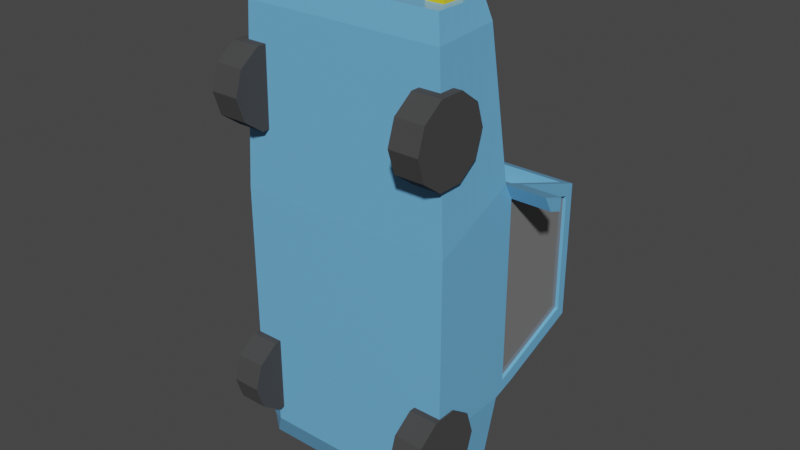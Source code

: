 # Source: car.blend  (saved by Blender 2.82.7; exported with 4.5.12 LTS)
import bpy
from mathutils import Matrix  # noqa: F401  (used for matrix-valued properties, if any)

bpy.ops.wm.read_factory_settings(use_empty=True)
scene = bpy.context.scene
scene.name = 'Scene'

# ---- collections
col_collection = bpy.data.collections.new('Collection'); scene.collection.children.link(col_collection)

# ---- materials (node trees are filled in below, after node groups)
mat_yellow = bpy.data.materials.new('yellow')
mat_yellow.use_transparent_shadow = False
mat_blue = bpy.data.materials.new('blue')
mat_blue.use_transparent_shadow = False
mat_red = bpy.data.materials.new('red')
mat_red.use_transparent_shadow = False
mat_gray = bpy.data.materials.new('gray')
mat_gray.use_transparent_shadow = False
mat_black = bpy.data.materials.new('Black')
mat_black.use_transparent_shadow = False

# ---- material node trees
mat_yellow.use_nodes = True; mat_yellow.node_tree.nodes.clear()
_N = mat_yellow.node_tree.nodes; _L = mat_yellow.node_tree.links
n0 = _N.new('ShaderNodeOutputMaterial'); n0.name = 'Material Output'; n0.location = (300, 300)
n1 = _N.new('ShaderNodeBsdfPrincipled'); n1.name = 'Principled BSDF'; n1.location = (10, 300)
n1.distribution = 'GGX'
n1.subsurface_method = 'BURLEY'
n1.inputs[0].default_value = (0.8, 0.6205, 0.0, 1.0)
n1.inputs[2].default_value = 0.0
n1.inputs[3].default_value = 1.45
n1.inputs[27].default_value = (0.0, 0.0, 0.0, 1.0)
n1.inputs[28].default_value = 1.0
_L.new(n1.outputs[0], n0.inputs[0])
n0.is_active_output = True
mat_blue.use_nodes = True; mat_blue.node_tree.nodes.clear()
_N = mat_blue.node_tree.nodes; _L = mat_blue.node_tree.links
n0 = _N.new('ShaderNodeOutputMaterial'); n0.name = 'Material Output'; n0.location = (300, 300)
n1 = _N.new('ShaderNodeBsdfPrincipled'); n1.name = 'Principled BSDF'; n1.location = (10, 300)
n1.distribution = 'GGX'
n1.subsurface_method = 'BURLEY'
n1.inputs[0].default_value = (0.156, 0.4632, 0.8, 1.0)
n1.inputs[2].default_value = 0.2583
n1.inputs[3].default_value = 1.45
n1.inputs[27].default_value = (0.0, 0.0, 0.0, 1.0)
n1.inputs[28].default_value = 1.0
_L.new(n1.outputs[0], n0.inputs[0])
n0.is_active_output = True
mat_red.use_nodes = True; mat_red.node_tree.nodes.clear()
_N = mat_red.node_tree.nodes; _L = mat_red.node_tree.links
n0 = _N.new('ShaderNodeOutputMaterial'); n0.name = 'Material Output'; n0.location = (300, 300)
n1 = _N.new('ShaderNodeBsdfPrincipled'); n1.name = 'Principled BSDF'; n1.location = (10, 300)
n1.distribution = 'GGX'
n1.subsurface_method = 'BURLEY'
n1.inputs[0].default_value = (0.8, 0.01253, 0.06737, 1.0)
n1.inputs[3].default_value = 1.45
n1.inputs[27].default_value = (0.0, 0.0, 0.0, 1.0)
n1.inputs[28].default_value = 1.0
_L.new(n1.outputs[0], n0.inputs[0])
n0.is_active_output = True
mat_gray.use_nodes = True; mat_gray.node_tree.nodes.clear()
_N = mat_gray.node_tree.nodes; _L = mat_gray.node_tree.links
n0 = _N.new('ShaderNodeOutputMaterial'); n0.name = 'Material Output'; n0.location = (300, 300)
n1 = _N.new('ShaderNodeBsdfPrincipled'); n1.name = 'Principled BSDF'; n1.location = (10, 300)
n1.distribution = 'GGX'
n1.subsurface_method = 'BURLEY'
n1.inputs[0].default_value = (0.1971, 0.1971, 0.1971, 1.0)
n1.inputs[2].default_value = 0.0
n1.inputs[3].default_value = 1.45
n1.inputs[27].default_value = (0.0, 0.0, 0.0, 1.0)
n1.inputs[28].default_value = 1.0
_L.new(n1.outputs[0], n0.inputs[0])
n0.is_active_output = True
mat_black.use_nodes = True; mat_black.node_tree.nodes.clear()
_N = mat_black.node_tree.nodes; _L = mat_black.node_tree.links
n0 = _N.new('ShaderNodeOutputMaterial'); n0.name = 'Material Output'; n0.location = (300, 300)
n1 = _N.new('ShaderNodeBsdfPrincipled'); n1.name = 'Principled BSDF'; n1.location = (10, 300)
n1.distribution = 'GGX'
n1.subsurface_method = 'BURLEY'
n1.inputs[0].default_value = (0.05222, 0.05222, 0.05222, 1.0)
n1.inputs[2].default_value = 1.0
n1.inputs[3].default_value = 1.45
n1.inputs[27].default_value = (0.0, 0.0, 0.0, 1.0)
n1.inputs[28].default_value = 1.0
_L.new(n1.outputs[0], n0.inputs[0])
n0.is_active_output = True

# ---- world
world_world = bpy.data.worlds.new('World'); scene.world = world_world
world_world.use_nodes = True; world_world.node_tree.nodes.clear()
_N = world_world.node_tree.nodes; _L = world_world.node_tree.links
n0 = _N.new('ShaderNodeOutputWorld'); n0.name = 'World Output'; n0.location = (300, 300)
n1 = _N.new('ShaderNodeBackground'); n1.name = 'Background'; n1.location = (10, 300)
n1.inputs[0].default_value = (0.05088, 0.05088, 0.05088, 1.0)
_L.new(n1.outputs[0], n0.inputs[0])
n0.is_active_output = True
world_world.color = (0.05088, 0.05088, 0.05088)
world_world.use_sun_shadow = False
world_world.sun_shadow_jitter_overblur = 0.0

# ---- meshes
me_cube_002 = bpy.data.meshes.new('Cube.002')
me_cube_002.from_pydata([(1.005, 0.4527, -2.152), (1.005, 1.03, -2.152), (0.9331, 0.4161, 2.444), (0.9331, 0.9557, 2.444), (1.064, 0.3434, 0.5152), (1.064, 0.3434, -1.194), (1.064, 1.251, -1.067), (1.02, 1.293, 0.8308), (1.064, 2.119, -0.7285), (1.02, 2.077, 0.5603), (1.064, 1.251, 0.7201), (1.064, 2.119, 0.4206), (1.02, 1.266, 0.6843), (1.02, 2.05, 0.4138), (1.025, 1.277, -1.183), (1.064, 1.162, 0.8759), (1.025, 2.093, -0.8649), (1.064, 2.207, 0.5152), (1.032, 1.251, -1.067), (1.032, 1.251, 0.7201), (1.032, 2.119, -0.7285), (1.032, 2.119, 0.4206), (1.064, 2.207, -0.8202), (1.064, 1.162, -1.21), (1.025, 2.067, -0.74), (1.025, 1.251, -1.058), (1.064, 1.399, 0.7942), (1.064, 1.399, -1.135), (1.02, 1.471, 0.7695), (1.02, 1.444, 0.623), (1.064, 1.396, 0.67), (1.064, 1.448, -0.9903), (1.032, 1.448, 0.6522), (1.032, 1.448, -0.9903), (1.025, 1.462, -1.111), (1.025, 1.436, -0.986), (1.442, 1.251, 0.7201), (1.442, 1.162, 0.8759), (1.442, 1.399, 0.7942), (1.442, 1.396, 0.67), (1.005, 0.8474, -2.152), (1.005, 0.6357, -2.152), (0.9331, 0.7867, 2.444), (0.9331, 0.585, 2.444), (1.064, 0.8743, -1.21), (1.064, 0.6088, -1.21), (1.064, 0.8743, 0.7557), (1.064, 0.6088, 0.6354), (0.5805, 1.03, -2.152), (0.5503, 0.4161, 2.444), (0.5805, 0.4527, -2.152), (0.5503, 0.9557, 2.444), (0.5319, 1.162, 0.8759), (0.5319, 1.162, -1.228), (0.5319, 0.3434, -1.194), (0.5319, 0.3434, 0.5152), (0.5319, 2.207, 0.5152), (0.5319, 2.207, -0.8202), (0.5102, 1.293, 0.8308), (0.5102, 2.077, 0.5603), (0.5102, 1.266, 0.6843), (0.5102, 2.05, 0.4138), (0.5127, 1.277, -1.183), (0.5127, 2.093, -0.8649), (0.5127, 1.251, -1.058), (0.5127, 2.067, -0.74), (0.5127, 1.436, -0.986), (0.5102, 1.444, 0.623), (0.5319, 0.5717, 2.444), (0.5319, 0.8, 2.444), (0.5805, 0.6357, -2.152), (0.5805, 0.8474, -2.152), (0.5319, 0.5717, 2.6), (0.5319, 0.8, 2.6), (1.005, 0.4239, -1.933), (1.005, 1.059, -1.937), (1.005, 0.6357, -1.937), (1.005, 0.8474, -1.937), (0.5319, 0.3434, -1.881), (0.5319, 1.14, -1.891), (1.081, 0.8474, -2.229), (1.081, 0.6357, -2.229), (0.6571, 0.6357, -2.229), (0.6571, 0.8474, -2.229), (1.081, 0.6357, -2.013), (1.081, 0.8474, -2.013), (0.7011, 1.03, -2.152), (0.6839, 0.4161, 2.444), (0.6585, 1.436, -0.986), (0.7011, 0.6357, -2.152), (0.7011, 0.8474, -2.152), (0.7011, 0.4527, -2.152), (0.6839, 0.9557, 2.444), (0.6831, 1.162, 0.8759), (0.6831, 1.162, -1.223), (0.6831, 0.3434, -1.194), (0.6831, 0.3434, 0.5152), (0.6831, 2.207, 0.5152), (0.6831, 2.207, -0.8202), (0.6553, 1.293, 0.8308), (0.6553, 2.077, 0.5603), (0.6553, 1.266, 0.6843), (0.6553, 2.05, 0.4138), (0.6585, 1.277, -1.183), (0.6585, 2.093, -0.8649), (0.6585, 1.251, -1.058), (0.6585, 2.067, -0.74), (0.6553, 1.444, 0.623), (0.6831, 0.5717, 2.444), (0.6831, 0.8, 2.444), (0.6831, 1.14, -1.889), (0.6831, 0.3434, -1.881), (0.7778, 0.6357, -2.229), (0.7778, 0.8474, -2.229), (0.8403, 1.03, -2.152), (0.8381, 0.4161, 2.444), (0.8267, 1.436, -0.986), (0.8403, 0.6357, -2.152), (0.8403, 0.8474, -2.152), (0.917, 0.6357, -2.229), (0.917, 0.8474, -2.229), (0.8403, 0.4527, -2.152), (0.8381, 0.9557, 2.444), (0.8576, 1.162, 0.8759), (0.8576, 1.162, -1.217), (0.8576, 0.3434, -1.194), (0.8576, 0.3434, 0.5152), (0.8576, 2.207, 0.5152), (0.8576, 2.207, -0.8202), (0.8227, 1.293, 0.8308), (0.8227, 2.077, 0.5603), (0.8227, 1.266, 0.6843), (0.8227, 2.05, 0.4138), (0.8267, 1.277, -1.183), (0.8267, 2.093, -0.8649), (0.8267, 1.251, -1.058), (0.8267, 2.067, -0.74), (0.8227, 1.444, 0.623), (0.8576, 0.5717, 2.444), (0.8576, 0.8, 2.444), (0.8576, 1.14, -1.888), (0.8576, 0.3434, -1.881), (0.8576, 0.5717, 2.563), (0.6831, 0.5717, 2.563), (0.8576, 0.8, 2.563), (0.6831, 0.8, 2.563), (0.9331, 0.6859, 2.444), (1.064, 0.7416, -1.21), (1.064, 0.7416, 0.6955), (0.5805, 0.7416, -2.152), (0.5319, 0.6859, 2.444), (0.5319, 0.6859, 2.6), (1.005, 0.7416, -1.937), (1.081, 0.7416, -2.229), (0.6571, 0.7416, -2.229), (1.081, 0.7416, -2.013), (0.7778, 0.7416, -2.229), (0.6831, 0.6859, 2.444), (0.8576, 0.6859, 2.444), (0.917, 0.7416, -2.229), (0.6831, 0.6859, 2.563), (0.8576, 0.6859, 2.563), (0.9776, 1.01, 2.246), (0.9776, 0.3758, 2.201), (0.9776, 0.5764, 2.216), (0.9776, 0.8094, 2.231), (0.5319, 0.3758, 2.201), (0.5319, 1.01, 2.246), (0.6831, 1.01, 2.246), (0.6831, 0.3758, 2.201), (0.8576, 0.3758, 2.201), (0.8576, 1.01, 2.246), (0.9776, 0.6929, 2.224), (1.021, 0.3596, 1.358), (0.5319, 0.3596, 1.358), (0.6831, 0.3596, 1.358), (0.8576, 0.3596, 1.358), (1.021, 1.087, 1.561), (1.021, 0.5926, 1.426), (1.021, 0.8418, 1.493), (0.5319, 1.183, 1.561), (0.6831, 1.163, 1.561), (0.8576, 1.115, 1.561), (1.021, 0.7172, 1.46), (-1.005, 0.4527, -2.152), (-1.005, 1.03, -2.152), (-0.9331, 0.4161, 2.444), (-0.9331, 0.9557, 2.444), (-1.064, 0.3434, 0.5152), (-1.064, 0.3434, -1.194), (-1.064, 1.251, -1.067), (-1.02, 1.293, 0.8308), (-1.064, 2.119, -0.7285), (-1.02, 2.077, 0.5603), (-1.064, 1.251, 0.7201), (-1.064, 2.119, 0.4206), (-1.02, 1.266, 0.6843), (-1.02, 2.05, 0.4138), (1.129e-06, 0.4527, -2.152), (1.347e-06, 1.03, -2.152), (-9.307e-07, 0.4161, 2.444), (-7.27e-07, 0.9557, 2.444), (4.9e-08, 1.162, 0.8759), (1.009e-06, 1.277, -1.183), (6.609e-07, 0.3434, -1.194), (-9.967e-08, 0.3434, 0.5152), (6.04e-07, 2.207, 0.5152), (1.175e-06, 2.093, -0.8649), (1.184e-07, 1.293, 0.8308), (5.346e-07, 2.077, 0.5603), (1.734e-07, 1.266, 0.6843), (5.896e-07, 2.05, 0.4138), (-1.025, 1.277, -1.183), (-1.064, 1.162, 0.8759), (-1.025, 2.093, -0.8649), (-1.064, 2.207, 0.5152), (-1.032, 1.251, -1.067), (-1.032, 1.251, 0.7201), (-1.032, 2.119, -0.7285), (-1.032, 2.119, 0.4206), (-1.064, 2.207, -0.8202), (-1.064, 1.162, -1.21), (9.853e-07, 1.162, -1.228), (1.198e-06, 2.207, -0.8202), (9.432e-07, 1.251, -1.058), (1.109e-06, 2.067, -0.74), (-1.025, 2.067, -0.74), (-1.025, 1.251, -1.058), (-1.064, 1.399, 0.7942), (-1.064, 1.399, -1.135), (-1.02, 1.471, 0.7695), (-1.02, 1.444, 0.623), (2.677e-07, 1.444, 0.623), (-1.064, 1.396, 0.67), (-1.064, 1.448, -0.9903), (-1.032, 1.448, 0.6522), (-1.032, 1.448, -0.9903), (-1.025, 1.462, -1.111), (9.809e-07, 1.436, -0.986), (-1.025, 1.436, -0.986), (-1.442, 1.251, 0.7201), (-1.442, 1.162, 0.8759), (-1.442, 1.399, 0.7942), (-1.442, 1.396, 0.67), (-1.005, 0.8474, -2.152), (-1.005, 0.6357, -2.152), (-0.9331, 0.7867, 2.444), (-0.9331, 0.585, 2.444), (-1.064, 0.8743, -1.21), (-1.064, 0.6088, -1.21), (-1.064, 0.8743, 0.7557), (-1.064, 0.6088, 0.6354), (-7.858e-07, 0.8, 2.444), (-8.72e-07, 0.5717, 2.444), (1.278e-06, 0.8474, -2.152), (1.198e-06, 0.6357, -2.152), (-0.5805, 1.03, -2.152), (-0.5503, 0.4161, 2.444), (-0.5805, 0.4527, -2.152), (-0.5503, 0.9557, 2.444), (-0.5319, 1.162, 0.8759), (-0.5319, 1.162, -1.228), (-0.5319, 0.3434, -1.194), (-0.5319, 0.3434, 0.5152), (-0.5319, 2.207, 0.5152), (-0.5319, 2.207, -0.8202), (-0.5102, 1.293, 0.8308), (-0.5102, 2.077, 0.5603), (-0.5102, 1.266, 0.6843), (-0.5102, 2.05, 0.4138), (-0.5127, 1.277, -1.183), (-0.5127, 2.093, -0.8649), (-0.5127, 1.251, -1.058), (-0.5127, 2.067, -0.74), (-0.5127, 1.436, -0.986), (-0.5102, 1.444, 0.623), (-0.5319, 0.5717, 2.444), (-0.5319, 0.8, 2.444), (-0.5805, 0.6357, -2.152), (-0.5805, 0.8474, -2.152), (-8.55e-07, 0.8, 2.6), (-9.412e-07, 0.5717, 2.6), (-0.5319, 0.5717, 2.6), (-0.5319, 0.8, 2.6), (-1.005, 0.4239, -1.933), (-1.005, 1.059, -1.937), (1.272e-06, 1.14, -1.891), (9.668e-07, 0.3434, -1.881), (-1.005, 0.6357, -1.937), (-1.005, 0.8474, -1.937), (-0.5319, 0.3434, -1.881), (-0.5319, 1.14, -1.891), (-1.081, 0.8474, -2.229), (-1.081, 0.6357, -2.229), (-0.6571, 0.6357, -2.229), (-0.6571, 0.8474, -2.229), (-1.081, 0.6357, -2.013), (-1.081, 0.8474, -2.013), (-0.7011, 1.03, -2.152), (-0.6839, 0.4161, 2.444), (-0.6585, 1.436, -0.986), (-0.7011, 0.6357, -2.152), (-0.7011, 0.8474, -2.152), (-0.7011, 0.4527, -2.152), (-0.6839, 0.9557, 2.444), (-0.6831, 1.162, 0.8759), (-0.6831, 1.162, -1.223), (-0.6831, 0.3434, -1.194), (-0.6831, 0.3434, 0.5152), (-0.6831, 2.207, 0.5152), (-0.6831, 2.207, -0.8202), (-0.6553, 1.293, 0.8308), (-0.6553, 2.077, 0.5603), (-0.6553, 1.266, 0.6843), (-0.6553, 2.05, 0.4138), (-0.6585, 1.277, -1.183), (-0.6585, 2.093, -0.8649), (-0.6585, 1.251, -1.058), (-0.6585, 2.067, -0.74), (-0.6553, 1.444, 0.623), (-0.6831, 0.5717, 2.444), (-0.6831, 0.8, 2.444), (-0.6831, 1.14, -1.889), (-0.6831, 0.3434, -1.881), (-0.7778, 0.6357, -2.229), (-0.7778, 0.8474, -2.229), (-0.8403, 1.03, -2.152), (-0.8381, 0.4161, 2.444), (-0.8267, 1.436, -0.986), (-0.8403, 0.6357, -2.152), (-0.8403, 0.8474, -2.152), (-0.917, 0.6357, -2.229), (-0.917, 0.8474, -2.229), (-0.8403, 0.4527, -2.152), (-0.8381, 0.9557, 2.444), (-0.8576, 1.162, 0.8759), (-0.8576, 1.162, -1.217), (-0.8576, 0.3434, -1.194), (-0.8576, 0.3434, 0.5152), (-0.8576, 2.207, 0.5152), (-0.8576, 2.207, -0.8202), (-0.8227, 1.293, 0.8308), (-0.8227, 2.077, 0.5603), (-0.8227, 1.266, 0.6843), (-0.8227, 2.05, 0.4138), (-0.8267, 1.277, -1.183), (-0.8267, 2.093, -0.8649), (-0.8267, 1.251, -1.058), (-0.8267, 2.067, -0.74), (-0.8227, 1.444, 0.623), (-0.8576, 0.5717, 2.444), (-0.8576, 0.8, 2.444), (-0.8576, 1.14, -1.888), (-0.8576, 0.3434, -1.881), (-0.8576, 0.5717, 2.563), (-0.6831, 0.5717, 2.563), (-0.8576, 0.8, 2.563), (-0.6831, 0.8, 2.563), (-0.9331, 0.6859, 2.444), (-1.064, 0.7416, -1.21), (-1.064, 0.7416, 0.6955), (1.238e-06, 0.7416, -2.152), (-0.5805, 0.7416, -2.152), (-0.5319, 0.6859, 2.444), (-8.981e-07, 0.6859, 2.6), (-0.5319, 0.6859, 2.6), (-1.005, 0.7416, -1.937), (-1.081, 0.7416, -2.229), (-0.6571, 0.7416, -2.229), (-1.081, 0.7416, -2.013), (-0.7778, 0.7416, -2.229), (-0.6831, 0.6859, 2.444), (-0.8576, 0.6859, 2.444), (-0.917, 0.7416, -2.229), (-0.6831, 0.6859, 2.563), (-0.8576, 0.6859, 2.563), (-0.9776, 1.01, 2.246), (-0.9776, 0.3758, 2.201), (-6.185e-07, 1.01, 2.246), (-8.376e-07, 0.3758, 2.201), (-0.9776, 0.5764, 2.216), (-0.9776, 0.8094, 2.231), (-0.5319, 0.3758, 2.201), (-0.5319, 1.01, 2.246), (-0.6831, 1.01, 2.246), (-0.6831, 0.3758, 2.201), (-0.8576, 0.3758, 2.201), (-0.8576, 1.01, 2.246), (-0.9776, 0.6929, 2.224), (-1.021, 0.3596, 1.358), (-4.686e-07, 0.3596, 1.358), (-0.5319, 0.3596, 1.358), (-0.6831, 0.3596, 1.358), (-0.8576, 0.3596, 1.358), (-1.021, 1.087, 1.561), (-2.483e-07, 1.183, 1.561), (-1.021, 0.5926, 1.426), (-1.021, 0.8418, 1.493), (-0.5319, 1.183, 1.561), (-0.6831, 1.163, 1.561), (-0.8576, 1.115, 1.561), (-1.021, 0.7172, 1.46)], [], [(118, 114, 1, 40), (165, 162, 3, 42), (28, 9, 13, 29), (77, 75, 23, 44), (44, 23, 15, 46), (30, 10, 19, 32), (130, 9, 17, 127), (28, 7, 15, 26), (137, 29, 13, 132), (129, 7, 12, 131), (59, 209, 211, 61), (56, 57, 223, 206), (54, 55, 205, 204), (62, 203, 224, 64), (58, 208, 202, 52), (180, 52, 202, 395), (69, 51, 201, 252), (166, 49, 200, 379), (79, 48, 199, 286), (78, 54, 204, 287), (6, 10, 15, 23), (11, 8, 22, 17), (30, 11, 17, 26), (31, 6, 23, 27), (32, 33, 20, 21), (10, 6, 18, 19), (31, 8, 20, 33), (8, 11, 21, 20), (34, 16, 22, 27), (133, 14, 23, 124), (63, 207, 223, 57), (66, 238, 225, 65), (134, 16, 24, 136), (34, 14, 25, 35), (16, 34, 35, 24), (64, 224, 238, 66), (14, 34, 27, 23), (6, 31, 33, 18), (19, 18, 33, 32), (8, 31, 27, 22), (26, 15, 37, 38), (131, 12, 29, 137), (9, 28, 26, 17), (11, 30, 32, 21), (7, 28, 29, 12), (36, 39, 38, 37), (15, 10, 36, 37), (30, 26, 38, 39), (10, 30, 39, 36), (49, 68, 253, 200), (150, 69, 73, 151), (5, 45, 47, 4), (147, 44, 46, 148), (74, 76, 45, 5), (152, 77, 44, 147), (163, 164, 43, 2), (172, 165, 42, 146), (121, 117, 41, 0), (118, 40, 80, 120), (361, 254, 71, 149), (198, 255, 70, 50), (157, 109, 69, 150), (87, 108, 68, 49), (210, 60, 67, 232), (105, 64, 66, 88), (207, 63, 65, 225), (88, 66, 65, 106), (104, 63, 57, 98), (203, 62, 53, 222), (111, 95, 54, 78), (110, 86, 48, 79), (169, 87, 49, 166), (109, 92, 51, 69), (181, 93, 52, 180), (99, 58, 52, 93), (103, 62, 64, 105), (95, 96, 55, 54), (97, 98, 57, 56), (100, 59, 61, 102), (208, 58, 60, 210), (232, 67, 61, 211), (209, 59, 56, 206), (254, 199, 48, 71), (151, 73, 280, 364), (69, 252, 280, 73), (253, 68, 72, 281), (94, 110, 79, 53), (91, 111, 78, 50), (152, 76, 84, 155), (0, 41, 76, 74), (50, 78, 287, 198), (53, 79, 286, 222), (40, 1, 75, 77), (159, 120, 80, 153), (153, 80, 85, 155), (76, 41, 81, 84), (149, 71, 83, 154), (89, 70, 82, 112), (40, 77, 85, 80), (117, 89, 112, 119), (154, 83, 113, 156), (121, 141, 111, 91), (124, 140, 110, 94), (130, 100, 102, 132), (127, 128, 98, 97), (125, 126, 96, 95), (133, 103, 105, 135), (129, 99, 93, 123), (182, 123, 93, 181), (139, 122, 92, 109), (170, 115, 87, 169), (140, 114, 86, 110), (141, 125, 95, 111), (134, 104, 98, 128), (116, 88, 106, 136), (135, 105, 88, 116), (115, 138, 108, 87), (139, 109, 145, 144), (71, 90, 113, 83), (50, 70, 89, 91), (60, 101, 107, 67), (63, 104, 106, 65), (62, 103, 94, 53), (58, 99, 101, 60), (67, 107, 102, 61), (59, 100, 97, 56), (71, 48, 86, 90), (146, 42, 139, 158), (2, 43, 138, 115), (25, 135, 116, 35), (35, 116, 136, 24), (16, 134, 128, 22), (74, 5, 125, 141), (75, 1, 114, 140), (163, 2, 115, 170), (42, 3, 122, 139), (177, 15, 123, 182), (7, 129, 123, 15), (14, 133, 135, 25), (5, 4, 126, 125), (17, 22, 128, 127), (9, 130, 132, 13), (23, 75, 140, 124), (0, 74, 141, 121), (41, 117, 119, 81), (156, 113, 120, 159), (90, 118, 120, 113), (91, 89, 117, 121), (101, 131, 137, 107), (104, 134, 136, 106), (103, 133, 124, 94), (99, 129, 131, 101), (107, 137, 132, 102), (100, 130, 127, 97), (90, 86, 114, 118), (161, 144, 145, 160), (157, 108, 143, 160), (108, 138, 142, 143), (158, 139, 144, 161), (138, 158, 161, 142), (109, 157, 160, 145), (142, 161, 160, 143), (112, 156, 159, 119), (43, 146, 158, 138), (82, 154, 156, 112), (70, 149, 154, 82), (81, 153, 155, 84), (119, 159, 153, 81), (77, 152, 155, 85), (72, 151, 364, 281), (108, 157, 150, 68), (255, 361, 149, 70), (164, 172, 146, 43), (76, 152, 147, 45), (45, 147, 148, 47), (68, 150, 151, 72), (178, 183, 172, 164), (3, 162, 171, 122), (173, 163, 170, 176), (176, 170, 169, 175), (122, 171, 168, 92), (92, 168, 167, 51), (175, 169, 166, 174), (183, 179, 165, 172), (173, 178, 164, 163), (174, 166, 379, 390), (51, 167, 378, 201), (179, 177, 162, 165), (46, 15, 177, 179), (55, 174, 390, 205), (4, 47, 178, 173), (148, 46, 179, 183), (96, 175, 174, 55), (126, 176, 175, 96), (4, 173, 176, 126), (47, 148, 183, 178), (162, 177, 182, 171), (171, 182, 181, 168), (168, 181, 180, 167), (167, 180, 395, 378), (330, 244, 185, 326), (381, 246, 187, 376), (230, 231, 197, 193), (289, 248, 221, 285), (248, 250, 213, 221), (233, 235, 217, 194), (342, 339, 215, 193), (230, 228, 213, 191), (349, 344, 197, 231), (341, 343, 196, 191), (267, 269, 211, 209), (264, 206, 223, 265), (262, 204, 205, 263), (270, 272, 224, 203), (266, 260, 202, 208), (398, 395, 202, 260), (277, 252, 201, 259), (382, 379, 200, 257), (291, 286, 199, 256), (290, 287, 204, 262), (190, 221, 213, 194), (195, 215, 220, 192), (233, 228, 215, 195), (234, 229, 221, 190), (235, 219, 218, 236), (194, 217, 216, 190), (234, 236, 218, 192), (192, 218, 219, 195), (237, 229, 220, 214), (345, 336, 221, 212), (271, 265, 223, 207), (274, 273, 225, 238), (346, 348, 226, 214), (237, 239, 227, 212), (214, 226, 239, 237), (272, 274, 238, 224), (212, 221, 229, 237), (190, 216, 236, 234), (217, 235, 236, 216), (192, 220, 229, 234), (228, 242, 241, 213), (343, 349, 231, 196), (193, 215, 228, 230), (195, 219, 235, 233), (191, 196, 231, 230), (240, 241, 242, 243), (213, 241, 240, 194), (233, 243, 242, 228), (194, 240, 243, 233), (257, 200, 253, 276), (363, 365, 283, 277), (189, 188, 251, 249), (359, 360, 250, 248), (284, 189, 249, 288), (366, 359, 248, 289), (377, 186, 247, 380), (388, 358, 246, 381), (333, 184, 245, 329), (330, 332, 292, 244), (361, 362, 279, 254), (198, 258, 278, 255), (371, 363, 277, 321), (299, 257, 276, 320), (210, 232, 275, 268), (317, 300, 274, 272), (207, 225, 273, 271), (300, 318, 273, 274), (316, 310, 265, 271), (203, 222, 261, 270), (323, 290, 262, 307), (322, 291, 256, 298), (385, 382, 257, 299), (321, 277, 259, 304), (399, 398, 260, 305), (311, 305, 260, 266), (315, 317, 272, 270), (307, 262, 263, 308), (309, 264, 265, 310), (312, 314, 269, 267), (208, 210, 268, 266), (232, 211, 269, 275), (209, 206, 264, 267), (254, 279, 256, 199), (365, 364, 280, 283), (277, 283, 280, 252), (253, 281, 282, 276), (306, 261, 291, 322), (303, 258, 290, 323), (366, 369, 296, 288), (184, 284, 288, 245), (258, 198, 287, 290), (261, 222, 286, 291), (244, 289, 285, 185), (373, 367, 292, 332), (367, 369, 297, 292), (288, 296, 293, 245), (362, 368, 295, 279), (301, 324, 294, 278), (244, 292, 297, 289), (329, 331, 324, 301), (368, 370, 325, 295), (333, 303, 323, 353), (336, 306, 322, 352), (342, 344, 314, 312), (339, 309, 310, 340), (337, 307, 308, 338), (345, 347, 317, 315), (341, 335, 305, 311), (400, 399, 305, 335), (351, 321, 304, 334), (386, 385, 299, 327), (352, 322, 298, 326), (353, 323, 307, 337), (346, 340, 310, 316), (328, 348, 318, 300), (347, 328, 300, 317), (327, 299, 320, 350), (351, 356, 357, 321), (279, 295, 325, 302), (258, 303, 301, 278), (268, 275, 319, 313), (271, 273, 318, 316), (270, 261, 306, 315), (266, 268, 313, 311), (275, 269, 314, 319), (267, 264, 309, 312), (279, 302, 298, 256), (358, 372, 351, 246), (186, 327, 350, 247), (227, 239, 328, 347), (239, 226, 348, 328), (214, 220, 340, 346), (284, 353, 337, 189), (285, 352, 326, 185), (377, 386, 327, 186), (246, 351, 334, 187), (394, 400, 335, 213), (191, 213, 335, 341), (212, 227, 347, 345), (189, 337, 338, 188), (215, 339, 340, 220), (193, 197, 344, 342), (221, 336, 352, 285), (184, 333, 353, 284), (245, 293, 331, 329), (370, 373, 332, 325), (302, 325, 332, 330), (303, 333, 329, 301), (313, 319, 349, 343), (316, 318, 348, 346), (315, 306, 336, 345), (311, 313, 343, 341), (319, 314, 344, 349), (312, 309, 339, 342), (302, 330, 326, 298), (375, 374, 357, 356), (371, 374, 355, 320), (320, 355, 354, 350), (372, 375, 356, 351), (350, 354, 375, 372), (321, 357, 374, 371), (354, 355, 374, 375), (324, 331, 373, 370), (247, 350, 372, 358), (294, 324, 370, 368), (278, 294, 368, 362), (293, 296, 369, 367), (331, 293, 367, 373), (289, 297, 369, 366), (282, 281, 364, 365), (320, 276, 363, 371), (255, 278, 362, 361), (380, 247, 358, 388), (288, 249, 359, 366), (249, 251, 360, 359), (276, 282, 365, 363), (396, 380, 388, 401), (187, 334, 387, 376), (389, 393, 386, 377), (393, 392, 385, 386), (334, 304, 384, 387), (304, 259, 383, 384), (392, 391, 382, 385), (401, 388, 381, 397), (389, 377, 380, 396), (391, 390, 379, 382), (259, 201, 378, 383), (397, 381, 376, 394), (250, 397, 394, 213), (263, 205, 390, 391), (188, 389, 396, 251), (360, 401, 397, 250), (308, 263, 391, 392), (338, 308, 392, 393), (188, 338, 393, 389), (251, 396, 401, 360), (376, 387, 400, 394), (387, 384, 399, 400), (384, 383, 398, 399), (383, 378, 395, 398)])
me_cube_002.polygons.foreach_set('material_index', [1, 1, 1, 1, 1, 1, 1, 1, 3, 1, 1, 1, 1, 1, 1, 1, 1, 1, 1, 1, 1, 1, 1, 1, 3, 1, 1, 1, 1, 1, 1, 3, 1, 1, 1, 3, 1, 1, 3, 1, 1, 3, 1, 1, 1, 1, 1, 1, 1, 1, 3, 1, 1, 1, 1, 1, 1, 1, 0, 1, 1, 1, 1, 3, 3, 1, 3, 1, 1, 1, 1, 1, 1, 1, 1, 1, 1, 1, 1, 1, 3, 1, 1, 3, 3, 3, 1, 1, 2, 1, 1, 1, 1, 0, 0, 2, 0, 2, 0, 2, 0, 1, 1, 1, 1, 1, 1, 1, 1, 1, 1, 1, 1, 1, 3, 3, 1, 0, 0, 1, 3, 1, 1, 1, 3, 1, 1, 1, 1, 3, 3, 1, 1, 1, 1, 1, 1, 1, 1, 1, 1, 1, 1, 1, 2, 0, 0, 1, 3, 1, 1, 1, 3, 1, 1, 0, 0, 0, 0, 0, 0, 0, 2, 1, 2, 2, 2, 2, 0, 3, 1, 1, 1, 1, 1, 3, 1, 1, 1, 1, 1, 1, 1, 1, 1, 1, 1, 1, 1, 1, 1, 1, 1, 1, 1, 1, 1, 1, 1, 1, 1, 1, 1, 1, 1, 1, 1, 1, 3, 1, 1, 1, 1, 1, 1, 1, 1, 1, 1, 1, 1, 1, 1, 1, 3, 1, 1, 1, 1, 1, 1, 3, 1, 1, 1, 3, 1, 1, 3, 1, 1, 3, 1, 1, 1, 1, 1, 1, 1, 1, 3, 1, 1, 1, 1, 1, 1, 1, 0, 1, 1, 1, 1, 3, 3, 1, 3, 1, 1, 1, 1, 1, 1, 1, 1, 1, 1, 1, 1, 1, 3, 1, 1, 3, 3, 3, 1, 1, 2, 1, 1, 1, 1, 0, 0, 2, 0, 2, 0, 2, 0, 1, 1, 1, 1, 1, 1, 1, 1, 1, 1, 1, 1, 1, 3, 3, 1, 0, 0, 1, 3, 1, 1, 1, 3, 1, 1, 1, 1, 3, 3, 1, 1, 1, 1, 1, 1, 1, 1, 1, 1, 1, 1, 1, 2, 0, 0, 1, 3, 1, 1, 1, 3, 1, 1, 0, 0, 0, 0, 0, 0, 0, 2, 1, 2, 2, 2, 2, 0, 3, 1, 1, 1, 1, 1, 3, 1, 1, 1, 1, 1, 1, 1, 1, 1, 1, 1, 1, 1, 1, 1, 1, 1, 1, 1, 1, 1, 1, 1, 1])
_uv = me_cube_002.uv_layers.new(name='UVMap')
_uv.uv.foreach_set('vector', [0.5417, 0.2214, 0.625, 0.2214, 0.625, 0.25, 0.5417, 0.25, 0.5213, 0.4914, 0.5945, 0.4923, 0.59, 0.5, 0.5184, 0.5, 0.6925, 0.5189, 0.7055, 0.5189, 0.7055, 0.5189, 0.6925, 0.5189, 0.5417, 0.2665, 0.625, 0.2665, 0.625, 0.3079, 0.5417, 0.3078, 0.5417, 0.3078, 0.625, 0.3079, 0.625, 0.4392, 0.5417, 0.4317, 0.625, 0.4268, 0.625, 0.4295, 0.625, 0.4295, 0.625, 0.4252, 0.7055, 0.5438, 0.7055, 0.5189, 0.7083, 0.5, 0.7083, 0.5286, 0.6925, 0.5189, 0.6886, 0.5189, 0.6858, 0.5, 0.6909, 0.5, 0.6925, 0.5438, 0.6925, 0.5189, 0.7055, 0.5189, 0.7055, 0.5438, 0.6886, 0.5438, 0.6886, 0.5189, 0.6886, 0.5189, 0.6886, 0.5438, 0.7055, 0.5833, 0.7055, 0.6477, 0.7055, 0.6477, 0.7055, 0.5833, 0.7083, 0.5738, 0.7917, 0.5738, 0.7917, 0.6477, 0.7083, 0.6477, 0.1855, 0.5738, 0.2917, 0.5738, 0.2917, 0.6477, 0.1855, 0.6477, 0.8143, 0.5822, 0.8143, 0.6477, 0.8143, 0.6477, 0.8143, 0.5822, 0.6886, 0.5833, 0.6886, 0.6477, 0.6858, 0.6477, 0.6858, 0.5738, 0.644, 0.5738, 0.6858, 0.5738, 0.6858, 0.6477, 0.644, 0.6477, 0.5184, 0.5738, 0.59, 0.5738, 0.59, 0.6477, 0.5184, 0.6477, 0.3645, 0.5738, 0.375, 0.5738, 0.375, 0.6477, 0.3645, 0.6477, 0.8585, 0.5738, 0.875, 0.5738, 0.875, 0.6477, 0.8585, 0.6477, 0.1423, 0.5738, 0.1855, 0.5738, 0.1855, 0.6477, 0.1423, 0.6477, 0.625, 0.3179, 0.625, 0.4295, 0.625, 0.4392, 0.625, 0.3079, 0.625, 0.4108, 0.625, 0.3391, 0.625, 0.3333, 0.625, 0.4167, 0.625, 0.4268, 0.625, 0.4108, 0.625, 0.4167, 0.625, 0.4341, 0.625, 0.3227, 0.625, 0.3179, 0.625, 0.3079, 0.625, 0.3137, 0.625, 0.4252, 0.625, 0.3227, 0.625, 0.3391, 0.625, 0.4108, 0.625, 0.4295, 0.625, 0.3179, 0.625, 0.3179, 0.625, 0.4295, 0.625, 0.3227, 0.625, 0.3391, 0.625, 0.3391, 0.625, 0.3227, 0.625, 0.3391, 0.625, 0.4108, 0.625, 0.4108, 0.625, 0.3391, 0.8098, 0.5167, 0.7945, 0.5167, 0.7917, 0.5, 0.8113, 0.5, 0.8143, 0.5421, 0.8143, 0.5167, 0.8171, 0.5, 0.8171, 0.5286, 0.7945, 0.5822, 0.7945, 0.6477, 0.7917, 0.6477, 0.7917, 0.5738, 0.8098, 0.5822, 0.8098, 0.6477, 0.7945, 0.6477, 0.7945, 0.5822, 0.7945, 0.5421, 0.7945, 0.5167, 0.7945, 0.5167, 0.7945, 0.5421, 0.8098, 0.5167, 0.8143, 0.5167, 0.8143, 0.5167, 0.8098, 0.5167, 0.7945, 0.5167, 0.8098, 0.5167, 0.8098, 0.5167, 0.7945, 0.5167, 0.8143, 0.5822, 0.8143, 0.6477, 0.8098, 0.6477, 0.8098, 0.5822, 0.8143, 0.5167, 0.8098, 0.5167, 0.8113, 0.5, 0.8171, 0.5, 0.625, 0.3179, 0.625, 0.3227, 0.625, 0.3227, 0.625, 0.3179, 0.625, 0.4295, 0.625, 0.3179, 0.625, 0.3227, 0.625, 0.4252, 0.625, 0.3391, 0.625, 0.3227, 0.625, 0.3137, 0.625, 0.3333, 0.6909, 0.5, 0.6858, 0.5, 0.6858, 0.5, 0.6909, 0.5, 0.6886, 0.5438, 0.6886, 0.5189, 0.6925, 0.5189, 0.6925, 0.5438, 0.7055, 0.5189, 0.6925, 0.5189, 0.6909, 0.5, 0.7083, 0.5, 0.625, 0.4108, 0.625, 0.4268, 0.625, 0.4252, 0.625, 0.4108, 0.6886, 0.5189, 0.6925, 0.5189, 0.6925, 0.5189, 0.6886, 0.5189, 0.625, 0.4295, 0.625, 0.4263, 0.625, 0.4341, 0.625, 0.4392, 0.625, 0.4392, 0.625, 0.4295, 0.625, 0.4295, 0.625, 0.4392, 0.625, 0.4268, 0.625, 0.4341, 0.625, 0.4341, 0.625, 0.4263, 0.625, 0.4295, 0.625, 0.4268, 0.625, 0.4263, 0.625, 0.4295, 0.375, 0.5738, 0.4467, 0.5738, 0.4467, 0.6477, 0.375, 0.6477, 0.4825, 0.5738, 0.5184, 0.5738, 0.5184, 0.5738, 0.4825, 0.5738, 0.375, 0.3105, 0.4583, 0.3097, 0.4583, 0.4242, 0.375, 0.4167, 0.5, 0.3087, 0.5417, 0.3078, 0.5417, 0.4317, 0.5, 0.4279, 0.375, 0.2673, 0.4583, 0.267, 0.4583, 0.3097, 0.375, 0.3105, 0.5, 0.2668, 0.5417, 0.2665, 0.5417, 0.3078, 0.5, 0.3087, 0.375, 0.4895, 0.4482, 0.4904, 0.4467, 0.5, 0.375, 0.5, 0.4847, 0.4909, 0.5213, 0.4914, 0.5184, 0.5, 0.4825, 0.5, 0.375, 0.2214, 0.4583, 0.2214, 0.4583, 0.25, 0.375, 0.25, 0.5417, 0.2214, 0.5417, 0.25, 0.5417, 0.25, 0.5417, 0.2214, 0.5, 0.1023, 0.5417, 0.1023, 0.5417, 0.1762, 0.5, 0.1762, 0.375, 0.1023, 0.4583, 0.1023, 0.4583, 0.1762, 0.375, 0.1762, 0.4825, 0.5529, 0.5184, 0.5529, 0.5184, 0.5738, 0.4825, 0.5738, 0.375, 0.5529, 0.4467, 0.5529, 0.4467, 0.5738, 0.375, 0.5738, 0.6886, 0.6477, 0.6886, 0.5833, 0.6925, 0.5833, 0.6925, 0.6477, 0.8143, 0.5636, 0.8143, 0.5822, 0.8098, 0.5822, 0.8098, 0.5636, 0.7945, 0.6477, 0.7945, 0.5822, 0.7945, 0.5822, 0.7945, 0.6477, 0.8098, 0.5636, 0.8098, 0.5822, 0.7945, 0.5822, 0.7945, 0.5636, 0.7945, 0.5636, 0.7945, 0.5822, 0.7917, 0.5738, 0.7917, 0.5529, 0.8143, 0.6477, 0.8143, 0.5822, 0.8171, 0.5738, 0.8171, 0.6477, 0.1423, 0.5529, 0.1855, 0.5529, 0.1855, 0.5738, 0.1423, 0.5738, 0.8585, 0.5529, 0.875, 0.5529, 0.875, 0.5738, 0.8585, 0.5738, 0.3645, 0.5529, 0.375, 0.5529, 0.375, 0.5738, 0.3645, 0.5738, 0.5184, 0.5529, 0.59, 0.5529, 0.59, 0.5738, 0.5184, 0.5738, 0.644, 0.5529, 0.6858, 0.5529, 0.6858, 0.5738, 0.644, 0.5738, 0.6886, 0.565, 0.6886, 0.5833, 0.6858, 0.5738, 0.6858, 0.5529, 0.8143, 0.5636, 0.8143, 0.5822, 0.8143, 0.5822, 0.8143, 0.5636, 0.1855, 0.5529, 0.2917, 0.5529, 0.2917, 0.5738, 0.1855, 0.5738, 0.7083, 0.5529, 0.7917, 0.5529, 0.7917, 0.5738, 0.7083, 0.5738, 0.7055, 0.565, 0.7055, 0.5833, 0.7055, 0.5833, 0.7055, 0.565, 0.6886, 0.6477, 0.6886, 0.5833, 0.6886, 0.5833, 0.6886, 0.6477, 0.6925, 0.6477, 0.6925, 0.5833, 0.7055, 0.5833, 0.7055, 0.6477, 0.7055, 0.6477, 0.7055, 0.5833, 0.7083, 0.5738, 0.7083, 0.6477, 0.5417, 0.1023, 0.625, 0.1023, 0.625, 0.1762, 0.5417, 0.1762, 0.4825, 0.5738, 0.5184, 0.5738, 0.5184, 0.6477, 0.4825, 0.6477, 0.5184, 0.5738, 0.5184, 0.6477, 0.5184, 0.6477, 0.5184, 0.5738, 0.4467, 0.6477, 0.4467, 0.5738, 0.4467, 0.5738, 0.4467, 0.6477, 0.8171, 0.5529, 0.8585, 0.5529, 0.8585, 0.5738, 0.8171, 0.5738, 0.125, 0.5529, 0.1423, 0.5529, 0.1423, 0.5738, 0.125, 0.5738, 0.5, 0.2668, 0.4583, 0.267, 0.4583, 0.267, 0.5, 0.2668, 0.375, 0.25, 0.4583, 0.25, 0.4583, 0.267, 0.375, 0.2673, 0.125, 0.5738, 0.1423, 0.5738, 0.1423, 0.6477, 0.125, 0.6477, 0.8171, 0.5738, 0.8585, 0.5738, 0.8585, 0.6477, 0.8171, 0.6477, 0.5417, 0.25, 0.625, 0.25, 0.625, 0.2665, 0.5417, 0.2665, 0.5, 0.2214, 0.5417, 0.2214, 0.5417, 0.25, 0.5, 0.25, 0.5, 0.25, 0.5417, 0.25, 0.5417, 0.2665, 0.5, 0.2668, 0.4583, 0.267, 0.4583, 0.25, 0.4583, 0.25, 0.4583, 0.267, 0.5, 0.1762, 0.5417, 0.1762, 0.5417, 0.1762, 0.5, 0.1762, 0.4583, 0.1971, 0.4583, 0.1762, 0.4583, 0.1762, 0.4583, 0.1971, 0.5417, 0.25, 0.5417, 0.2665, 0.5417, 0.2665, 0.5417, 0.25, 0.4583, 0.2214, 0.4583, 0.1971, 0.4583, 0.1971, 0.4583, 0.2214, 0.5, 0.1762, 0.5417, 0.1762, 0.5417, 0.1971, 0.5, 0.1971, 0.125, 0.5286, 0.1423, 0.5286, 0.1423, 0.5529, 0.125, 0.5529, 0.8171, 0.5286, 0.8585, 0.5286, 0.8585, 0.5529, 0.8171, 0.5529, 0.7055, 0.5438, 0.7055, 0.565, 0.7055, 0.565, 0.7055, 0.5438, 0.7083, 0.5286, 0.7917, 0.5286, 0.7917, 0.5529, 0.7083, 0.5529, 0.1855, 0.5286, 0.2917, 0.5286, 0.2917, 0.5529, 0.1855, 0.5529, 0.8143, 0.5421, 0.8143, 0.5636, 0.8143, 0.5636, 0.8143, 0.5421, 0.6886, 0.5438, 0.6886, 0.565, 0.6858, 0.5529, 0.6858, 0.5286, 0.644, 0.5286, 0.6858, 0.5286, 0.6858, 0.5529, 0.644, 0.5529, 0.5184, 0.5286, 0.59, 0.5286, 0.59, 0.5529, 0.5184, 0.5529, 0.3645, 0.5286, 0.375, 0.5286, 0.375, 0.5529, 0.3645, 0.5529, 0.8585, 0.5286, 0.875, 0.5286, 0.875, 0.5529, 0.8585, 0.5529, 0.1423, 0.5286, 0.1855, 0.5286, 0.1855, 0.5529, 0.1423, 0.5529, 0.7945, 0.5421, 0.7945, 0.5636, 0.7917, 0.5529, 0.7917, 0.5286, 0.8098, 0.5421, 0.8098, 0.5636, 0.7945, 0.5636, 0.7945, 0.5421, 0.8143, 0.5421, 0.8143, 0.5636, 0.8098, 0.5636, 0.8098, 0.5421, 0.375, 0.5286, 0.4467, 0.5286, 0.4467, 0.5529, 0.375, 0.5529, 0.5184, 0.5286, 0.5184, 0.5529, 0.5184, 0.5529, 0.5184, 0.5286, 0.5417, 0.1762, 0.5417, 0.1971, 0.5417, 0.1971, 0.5417, 0.1762, 0.375, 0.1762, 0.4583, 0.1762, 0.4583, 0.1971, 0.375, 0.1971, 0.6886, 0.5833, 0.6886, 0.565, 0.6925, 0.565, 0.6925, 0.5833, 0.7945, 0.5822, 0.7945, 0.5636, 0.7945, 0.5636, 0.7945, 0.5822, 0.8143, 0.5822, 0.8143, 0.5636, 0.8171, 0.5529, 0.8171, 0.5738, 0.6886, 0.5833, 0.6886, 0.565, 0.6886, 0.565, 0.6886, 0.5833, 0.6925, 0.5833, 0.6925, 0.565, 0.7055, 0.565, 0.7055, 0.5833, 0.7055, 0.5833, 0.7055, 0.565, 0.7083, 0.5529, 0.7083, 0.5738, 0.5417, 0.1762, 0.625, 0.1762, 0.625, 0.1971, 0.5417, 0.1971, 0.4825, 0.5, 0.5184, 0.5, 0.5184, 0.5286, 0.4825, 0.5286, 0.375, 0.5, 0.4467, 0.5, 0.4467, 0.5286, 0.375, 0.5286, 0.8143, 0.5167, 0.8143, 0.5421, 0.8098, 0.5421, 0.8098, 0.5167, 0.8098, 0.5167, 0.8098, 0.5421, 0.7945, 0.5421, 0.7945, 0.5167, 0.7945, 0.5167, 0.7945, 0.5421, 0.7917, 0.5286, 0.7917, 0.5, 0.1423, 0.5, 0.1855, 0.5, 0.1855, 0.5286, 0.1423, 0.5286, 0.8585, 0.5, 0.875, 0.5, 0.875, 0.5286, 0.8585, 0.5286, 0.3645, 0.5, 0.375, 0.5, 0.375, 0.5286, 0.3645, 0.5286, 0.5184, 0.5, 0.59, 0.5, 0.59, 0.5286, 0.5184, 0.5286, 0.644, 0.5, 0.6858, 0.5, 0.6858, 0.5286, 0.644, 0.5286, 0.6886, 0.5189, 0.6886, 0.5438, 0.6858, 0.5286, 0.6858, 0.5, 0.8143, 0.5167, 0.8143, 0.5421, 0.8143, 0.5421, 0.8143, 0.5167, 0.1855, 0.5, 0.2917, 0.5, 0.2917, 0.5286, 0.1855, 0.5286, 0.7083, 0.5, 0.7917, 0.5, 0.7917, 0.5286, 0.7083, 0.5286, 0.7055, 0.5189, 0.7055, 0.5438, 0.7055, 0.5438, 0.7055, 0.5189, 0.8171, 0.5, 0.8585, 0.5, 0.8585, 0.5286, 0.8171, 0.5286, 0.125, 0.5, 0.1423, 0.5, 0.1423, 0.5286, 0.125, 0.5286, 0.4583, 0.25, 0.4583, 0.2214, 0.4583, 0.2214, 0.4583, 0.25, 0.5, 0.1971, 0.5417, 0.1971, 0.5417, 0.2214, 0.5, 0.2214, 0.5417, 0.1971, 0.5417, 0.2214, 0.5417, 0.2214, 0.5417, 0.1971, 0.375, 0.1971, 0.4583, 0.1971, 0.4583, 0.2214, 0.375, 0.2214, 0.6886, 0.565, 0.6886, 0.5438, 0.6925, 0.5438, 0.6925, 0.565, 0.7945, 0.5636, 0.7945, 0.5421, 0.7945, 0.5421, 0.7945, 0.5636, 0.8143, 0.5636, 0.8143, 0.5421, 0.8171, 0.5286, 0.8171, 0.5529, 0.6886, 0.565, 0.6886, 0.5438, 0.6886, 0.5438, 0.6886, 0.565, 0.6925, 0.565, 0.6925, 0.5438, 0.7055, 0.5438, 0.7055, 0.565, 0.7055, 0.565, 0.7055, 0.5438, 0.7083, 0.5286, 0.7083, 0.5529, 0.5417, 0.1971, 0.625, 0.1971, 0.625, 0.2214, 0.5417, 0.2214, 0.4825, 0.5286, 0.5184, 0.5286, 0.5184, 0.5529, 0.4825, 0.5529, 0.4825, 0.5529, 0.4467, 0.5529, 0.4467, 0.5529, 0.4825, 0.5529, 0.4467, 0.5529, 0.4467, 0.5286, 0.4467, 0.5286, 0.4467, 0.5529, 0.4825, 0.5286, 0.5184, 0.5286, 0.5184, 0.5286, 0.4825, 0.5286, 0.4467, 0.5286, 0.4825, 0.5286, 0.4825, 0.5286, 0.4467, 0.5286, 0.5184, 0.5529, 0.4825, 0.5529, 0.4825, 0.5529, 0.5184, 0.5529, 0.4467, 0.5286, 0.4825, 0.5286, 0.4825, 0.5529, 0.4467, 0.5529, 0.4583, 0.1971, 0.5, 0.1971, 0.5, 0.2214, 0.4583, 0.2214, 0.4467, 0.5, 0.4825, 0.5, 0.4825, 0.5286, 0.4467, 0.5286, 0.4583, 0.1762, 0.5, 0.1762, 0.5, 0.1971, 0.4583, 0.1971, 0.4583, 0.1762, 0.5, 0.1762, 0.5, 0.1762, 0.4583, 0.1762, 0.4583, 0.25, 0.5, 0.25, 0.5, 0.2668, 0.4583, 0.267, 0.4583, 0.2214, 0.5, 0.2214, 0.5, 0.25, 0.4583, 0.25, 0.5417, 0.2665, 0.5, 0.2668, 0.5, 0.2668, 0.5417, 0.2665, 0.4467, 0.5738, 0.4825, 0.5738, 0.4825, 0.6477, 0.4467, 0.6477, 0.4467, 0.5529, 0.4825, 0.5529, 0.4825, 0.5738, 0.4467, 0.5738, 0.4583, 0.1023, 0.5, 0.1023, 0.5, 0.1762, 0.4583, 0.1762, 0.4482, 0.4904, 0.4847, 0.4909, 0.4825, 0.5, 0.4467, 0.5, 0.4583, 0.267, 0.5, 0.2668, 0.5, 0.3087, 0.4583, 0.3097, 0.4583, 0.3097, 0.5, 0.3087, 0.5, 0.4279, 0.4583, 0.4242, 0.4467, 0.5738, 0.4825, 0.5738, 0.4825, 0.5738, 0.4467, 0.5738, 0.4532, 0.4573, 0.4924, 0.4594, 0.4847, 0.4909, 0.4482, 0.4904, 0.59, 0.5, 0.6021, 0.5, 0.6021, 0.5286, 0.59, 0.5286, 0.3281, 0.5, 0.3645, 0.5, 0.3645, 0.5286, 0.3281, 0.5286, 0.3281, 0.5286, 0.3645, 0.5286, 0.3645, 0.5529, 0.3281, 0.5529, 0.59, 0.5286, 0.6021, 0.5286, 0.6021, 0.5529, 0.59, 0.5529, 0.59, 0.5529, 0.6021, 0.5529, 0.6021, 0.5738, 0.59, 0.5738, 0.3281, 0.5529, 0.3645, 0.5529, 0.3645, 0.5738, 0.3281, 0.5738, 0.4924, 0.4594, 0.5315, 0.4615, 0.5213, 0.4914, 0.4847, 0.4909, 0.375, 0.4531, 0.4532, 0.4573, 0.4482, 0.4904, 0.375, 0.4895, 0.3281, 0.5738, 0.3645, 0.5738, 0.3645, 0.6477, 0.3281, 0.6477, 0.59, 0.5738, 0.6021, 0.5738, 0.6021, 0.6477, 0.59, 0.6477, 0.5315, 0.4615, 0.6097, 0.4658, 0.5945, 0.4923, 0.5213, 0.4914, 0.5417, 0.4317, 0.625, 0.4392, 0.6097, 0.4658, 0.5315, 0.4615, 0.2917, 0.5738, 0.3281, 0.5738, 0.3281, 0.6477, 0.2917, 0.6477, 0.375, 0.4167, 0.4583, 0.4242, 0.4532, 0.4573, 0.375, 0.4531, 0.5, 0.4279, 0.5417, 0.4317, 0.5315, 0.4615, 0.4924, 0.4594, 0.2917, 0.5529, 0.3281, 0.5529, 0.3281, 0.5738, 0.2917, 0.5738, 0.2917, 0.5286, 0.3281, 0.5286, 0.3281, 0.5529, 0.2917, 0.5529, 0.2917, 0.5, 0.3281, 0.5, 0.3281, 0.5286, 0.2917, 0.5286, 0.4583, 0.4242, 0.5, 0.4279, 0.4924, 0.4594, 0.4532, 0.4573, 0.6021, 0.5, 0.644, 0.5, 0.644, 0.5286, 0.6021, 0.5286, 0.6021, 0.5286, 0.644, 0.5286, 0.644, 0.5529, 0.6021, 0.5529, 0.6021, 0.5529, 0.644, 0.5529, 0.644, 0.5738, 0.6021, 0.5738, 0.6021, 0.5738, 0.644, 0.5738, 0.644, 0.6477, 0.6021, 0.6477, 0.5417, 0.2214, 0.5417, 0.25, 0.625, 0.25, 0.625, 0.2214, 0.5213, 0.4914, 0.5184, 0.5, 0.59, 0.5, 0.5945, 0.4923, 0.6925, 0.5189, 0.6925, 0.5189, 0.7055, 0.5189, 0.7055, 0.5189, 0.5417, 0.2665, 0.5417, 0.3078, 0.625, 0.3079, 0.625, 0.2665, 0.5417, 0.3078, 0.5417, 0.4317, 0.625, 0.4392, 0.625, 0.3079, 0.625, 0.4268, 0.625, 0.4252, 0.625, 0.4295, 0.625, 0.4295, 0.7055, 0.5438, 0.7083, 0.5286, 0.7083, 0.5, 0.7055, 0.5189, 0.6925, 0.5189, 0.6909, 0.5, 0.6858, 0.5, 0.6886, 0.5189, 0.6925, 0.5438, 0.7055, 0.5438, 0.7055, 0.5189, 0.6925, 0.5189, 0.6886, 0.5438, 0.6886, 0.5438, 0.6886, 0.5189, 0.6886, 0.5189, 0.7055, 0.5833, 0.7055, 0.5833, 0.7055, 0.6477, 0.7055, 0.6477, 0.7083, 0.5738, 0.7083, 0.6477, 0.7917, 0.6477, 0.7917, 0.5738, 0.1855, 0.5738, 0.1855, 0.6477, 0.2917, 0.6477, 0.2917, 0.5738, 0.8143, 0.5822, 0.8143, 0.5822, 0.8143, 0.6477, 0.8143, 0.6477, 0.6886, 0.5833, 0.6858, 0.5738, 0.6858, 0.6477, 0.6886, 0.6477, 0.644, 0.5738, 0.644, 0.6477, 0.6858, 0.6477, 0.6858, 0.5738, 0.5184, 0.5738, 0.5184, 0.6477, 0.59, 0.6477, 0.59, 0.5738, 0.3645, 0.5738, 0.3645, 0.6477, 0.375, 0.6477, 0.375, 0.5738, 0.8585, 0.5738, 0.8585, 0.6477, 0.875, 0.6477, 0.875, 0.5738, 0.1423, 0.5738, 0.1423, 0.6477, 0.1855, 0.6477, 0.1855, 0.5738, 0.625, 0.3179, 0.625, 0.3079, 0.625, 0.4392, 0.625, 0.4295, 0.625, 0.4108, 0.625, 0.4167, 0.625, 0.3333, 0.625, 0.3391, 0.625, 0.4268, 0.625, 0.4341, 0.625, 0.4167, 0.625, 0.4108, 0.625, 0.3227, 0.625, 0.3137, 0.625, 0.3079, 0.625, 0.3179, 0.625, 0.4252, 0.625, 0.4108, 0.625, 0.3391, 0.625, 0.3227, 0.625, 0.4295, 0.625, 0.4295, 0.625, 0.3179, 0.625, 0.3179, 0.625, 0.3227, 0.625, 0.3227, 0.625, 0.3391, 0.625, 0.3391, 0.625, 0.3391, 0.625, 0.3391, 0.625, 0.4108, 0.625, 0.4108, 0.8098, 0.5167, 0.8113, 0.5, 0.7917, 0.5, 0.7945, 0.5167, 0.8143, 0.5421, 0.8171, 0.5286, 0.8171, 0.5, 0.8143, 0.5167, 0.7945, 0.5822, 0.7917, 0.5738, 0.7917, 0.6477, 0.7945, 0.6477, 0.8098, 0.5822, 0.7945, 0.5822, 0.7945, 0.6477, 0.8098, 0.6477, 0.7945, 0.5421, 0.7945, 0.5421, 0.7945, 0.5167, 0.7945, 0.5167, 0.8098, 0.5167, 0.8098, 0.5167, 0.8143, 0.5167, 0.8143, 0.5167, 0.7945, 0.5167, 0.7945, 0.5167, 0.8098, 0.5167, 0.8098, 0.5167, 0.8143, 0.5822, 0.8098, 0.5822, 0.8098, 0.6477, 0.8143, 0.6477, 0.8143, 0.5167, 0.8171, 0.5, 0.8113, 0.5, 0.8098, 0.5167, 0.625, 0.3179, 0.625, 0.3179, 0.625, 0.3227, 0.625, 0.3227, 0.625, 0.4295, 0.625, 0.4252, 0.625, 0.3227, 0.625, 0.3179, 0.625, 0.3391, 0.625, 0.3333, 0.625, 0.3137, 0.625, 0.3227, 0.6909, 0.5, 0.6909, 0.5, 0.6858, 0.5, 0.6858, 0.5, 0.6886, 0.5438, 0.6925, 0.5438, 0.6925, 0.5189, 0.6886, 0.5189, 0.7055, 0.5189, 0.7083, 0.5, 0.6909, 0.5, 0.6925, 0.5189, 0.625, 0.4108, 0.625, 0.4108, 0.625, 0.4252, 0.625, 0.4268, 0.6886, 0.5189, 0.6886, 0.5189, 0.6925, 0.5189, 0.6925, 0.5189, 0.625, 0.4295, 0.625, 0.4392, 0.625, 0.4341, 0.625, 0.4263, 0.625, 0.4392, 0.625, 0.4392, 0.625, 0.4295, 0.625, 0.4295, 0.625, 0.4268, 0.625, 0.4263, 0.625, 0.4341, 0.625, 0.4341, 0.625, 0.4295, 0.625, 0.4295, 0.625, 0.4263, 0.625, 0.4268, 0.375, 0.5738, 0.375, 0.6477, 0.4467, 0.6477, 0.4467, 0.5738, 0.4825, 0.5738, 0.4825, 0.5738, 0.5184, 0.5738, 0.5184, 0.5738, 0.375, 0.3105, 0.375, 0.4167, 0.4583, 0.4242, 0.4583, 0.3097, 0.5, 0.3087, 0.5, 0.4279, 0.5417, 0.4317, 0.5417, 0.3078, 0.375, 0.2673, 0.375, 0.3105, 0.4583, 0.3097, 0.4583, 0.267, 0.5, 0.2668, 0.5, 0.3087, 0.5417, 0.3078, 0.5417, 0.2665, 0.375, 0.4895, 0.375, 0.5, 0.4467, 0.5, 0.4482, 0.4904, 0.4847, 0.4909, 0.4825, 0.5, 0.5184, 0.5, 0.5213, 0.4914, 0.375, 0.2214, 0.375, 0.25, 0.4583, 0.25, 0.4583, 0.2214, 0.5417, 0.2214, 0.5417, 0.2214, 0.5417, 0.25, 0.5417, 0.25, 0.5, 0.1023, 0.5, 0.1762, 0.5417, 0.1762, 0.5417, 0.1023, 0.375, 0.1023, 0.375, 0.1762, 0.4583, 0.1762, 0.4583, 0.1023, 0.4825, 0.5529, 0.4825, 0.5738, 0.5184, 0.5738, 0.5184, 0.5529, 0.375, 0.5529, 0.375, 0.5738, 0.4467, 0.5738, 0.4467, 0.5529, 0.6886, 0.6477, 0.6925, 0.6477, 0.6925, 0.5833, 0.6886, 0.5833, 0.8143, 0.5636, 0.8098, 0.5636, 0.8098, 0.5822, 0.8143, 0.5822, 0.7945, 0.6477, 0.7945, 0.6477, 0.7945, 0.5822, 0.7945, 0.5822, 0.8098, 0.5636, 0.7945, 0.5636, 0.7945, 0.5822, 0.8098, 0.5822, 0.7945, 0.5636, 0.7917, 0.5529, 0.7917, 0.5738, 0.7945, 0.5822, 0.8143, 0.6477, 0.8171, 0.6477, 0.8171, 0.5738, 0.8143, 0.5822, 0.1423, 0.5529, 0.1423, 0.5738, 0.1855, 0.5738, 0.1855, 0.5529, 0.8585, 0.5529, 0.8585, 0.5738, 0.875, 0.5738, 0.875, 0.5529, 0.3645, 0.5529, 0.3645, 0.5738, 0.375, 0.5738, 0.375, 0.5529, 0.5184, 0.5529, 0.5184, 0.5738, 0.59, 0.5738, 0.59, 0.5529, 0.644, 0.5529, 0.644, 0.5738, 0.6858, 0.5738, 0.6858, 0.5529, 0.6886, 0.565, 0.6858, 0.5529, 0.6858, 0.5738, 0.6886, 0.5833, 0.8143, 0.5636, 0.8143, 0.5636, 0.8143, 0.5822, 0.8143, 0.5822, 0.1855, 0.5529, 0.1855, 0.5738, 0.2917, 0.5738, 0.2917, 0.5529, 0.7083, 0.5529, 0.7083, 0.5738, 0.7917, 0.5738, 0.7917, 0.5529, 0.7055, 0.565, 0.7055, 0.565, 0.7055, 0.5833, 0.7055, 0.5833, 0.6886, 0.6477, 0.6886, 0.6477, 0.6886, 0.5833, 0.6886, 0.5833, 0.6925, 0.6477, 0.7055, 0.6477, 0.7055, 0.5833, 0.6925, 0.5833, 0.7055, 0.6477, 0.7083, 0.6477, 0.7083, 0.5738, 0.7055, 0.5833, 0.5417, 0.1023, 0.5417, 0.1762, 0.625, 0.1762, 0.625, 0.1023, 0.4825, 0.5738, 0.4825, 0.6477, 0.5184, 0.6477, 0.5184, 0.5738, 0.5184, 0.5738, 0.5184, 0.5738, 0.5184, 0.6477, 0.5184, 0.6477, 0.4467, 0.6477, 0.4467, 0.6477, 0.4467, 0.5738, 0.4467, 0.5738, 0.8171, 0.5529, 0.8171, 0.5738, 0.8585, 0.5738, 0.8585, 0.5529, 0.125, 0.5529, 0.125, 0.5738, 0.1423, 0.5738, 0.1423, 0.5529, 0.5, 0.2668, 0.5, 0.2668, 0.4583, 0.267, 0.4583, 0.267, 0.375, 0.25, 0.375, 0.2673, 0.4583, 0.267, 0.4583, 0.25, 0.125, 0.5738, 0.125, 0.6477, 0.1423, 0.6477, 0.1423, 0.5738, 0.8171, 0.5738, 0.8171, 0.6477, 0.8585, 0.6477, 0.8585, 0.5738, 0.5417, 0.25, 0.5417, 0.2665, 0.625, 0.2665, 0.625, 0.25, 0.5, 0.2214, 0.5, 0.25, 0.5417, 0.25, 0.5417, 0.2214, 0.5, 0.25, 0.5, 0.2668, 0.5417, 0.2665, 0.5417, 0.25, 0.4583, 0.267, 0.4583, 0.267, 0.4583, 0.25, 0.4583, 0.25, 0.5, 0.1762, 0.5, 0.1762, 0.5417, 0.1762, 0.5417, 0.1762, 0.4583, 0.1971, 0.4583, 0.1971, 0.4583, 0.1762, 0.4583, 0.1762, 0.5417, 0.25, 0.5417, 0.25, 0.5417, 0.2665, 0.5417, 0.2665, 0.4583, 0.2214, 0.4583, 0.2214, 0.4583, 0.1971, 0.4583, 0.1971, 0.5, 0.1762, 0.5, 0.1971, 0.5417, 0.1971, 0.5417, 0.1762, 0.125, 0.5286, 0.125, 0.5529, 0.1423, 0.5529, 0.1423, 0.5286, 0.8171, 0.5286, 0.8171, 0.5529, 0.8585, 0.5529, 0.8585, 0.5286, 0.7055, 0.5438, 0.7055, 0.5438, 0.7055, 0.565, 0.7055, 0.565, 0.7083, 0.5286, 0.7083, 0.5529, 0.7917, 0.5529, 0.7917, 0.5286, 0.1855, 0.5286, 0.1855, 0.5529, 0.2917, 0.5529, 0.2917, 0.5286, 0.8143, 0.5421, 0.8143, 0.5421, 0.8143, 0.5636, 0.8143, 0.5636, 0.6886, 0.5438, 0.6858, 0.5286, 0.6858, 0.5529, 0.6886, 0.565, 0.644, 0.5286, 0.644, 0.5529, 0.6858, 0.5529, 0.6858, 0.5286, 0.5184, 0.5286, 0.5184, 0.5529, 0.59, 0.5529, 0.59, 0.5286, 0.3645, 0.5286, 0.3645, 0.5529, 0.375, 0.5529, 0.375, 0.5286, 0.8585, 0.5286, 0.8585, 0.5529, 0.875, 0.5529, 0.875, 0.5286, 0.1423, 0.5286, 0.1423, 0.5529, 0.1855, 0.5529, 0.1855, 0.5286, 0.7945, 0.5421, 0.7917, 0.5286, 0.7917, 0.5529, 0.7945, 0.5636, 0.8098, 0.5421, 0.7945, 0.5421, 0.7945, 0.5636, 0.8098, 0.5636, 0.8143, 0.5421, 0.8098, 0.5421, 0.8098, 0.5636, 0.8143, 0.5636, 0.375, 0.5286, 0.375, 0.5529, 0.4467, 0.5529, 0.4467, 0.5286, 0.5184, 0.5286, 0.5184, 0.5286, 0.5184, 0.5529, 0.5184, 0.5529, 0.5417, 0.1762, 0.5417, 0.1762, 0.5417, 0.1971, 0.5417, 0.1971, 0.375, 0.1762, 0.375, 0.1971, 0.4583, 0.1971, 0.4583, 0.1762, 0.6886, 0.5833, 0.6925, 0.5833, 0.6925, 0.565, 0.6886, 0.565, 0.7945, 0.5822, 0.7945, 0.5822, 0.7945, 0.5636, 0.7945, 0.5636, 0.8143, 0.5822, 0.8171, 0.5738, 0.8171, 0.5529, 0.8143, 0.5636, 0.6886, 0.5833, 0.6886, 0.5833, 0.6886, 0.565, 0.6886, 0.565, 0.6925, 0.5833, 0.7055, 0.5833, 0.7055, 0.565, 0.6925, 0.565, 0.7055, 0.5833, 0.7083, 0.5738, 0.7083, 0.5529, 0.7055, 0.565, 0.5417, 0.1762, 0.5417, 0.1971, 0.625, 0.1971, 0.625, 0.1762, 0.4825, 0.5, 0.4825, 0.5286, 0.5184, 0.5286, 0.5184, 0.5, 0.375, 0.5, 0.375, 0.5286, 0.4467, 0.5286, 0.4467, 0.5, 0.8143, 0.5167, 0.8098, 0.5167, 0.8098, 0.5421, 0.8143, 0.5421, 0.8098, 0.5167, 0.7945, 0.5167, 0.7945, 0.5421, 0.8098, 0.5421, 0.7945, 0.5167, 0.7917, 0.5, 0.7917, 0.5286, 0.7945, 0.5421, 0.1423, 0.5, 0.1423, 0.5286, 0.1855, 0.5286, 0.1855, 0.5, 0.8585, 0.5, 0.8585, 0.5286, 0.875, 0.5286, 0.875, 0.5, 0.3645, 0.5, 0.3645, 0.5286, 0.375, 0.5286, 0.375, 0.5, 0.5184, 0.5, 0.5184, 0.5286, 0.59, 0.5286, 0.59, 0.5, 0.644, 0.5, 0.644, 0.5286, 0.6858, 0.5286, 0.6858, 0.5, 0.6886, 0.5189, 0.6858, 0.5, 0.6858, 0.5286, 0.6886, 0.5438, 0.8143, 0.5167, 0.8143, 0.5167, 0.8143, 0.5421, 0.8143, 0.5421, 0.1855, 0.5, 0.1855, 0.5286, 0.2917, 0.5286, 0.2917, 0.5, 0.7083, 0.5, 0.7083, 0.5286, 0.7917, 0.5286, 0.7917, 0.5, 0.7055, 0.5189, 0.7055, 0.5189, 0.7055, 0.5438, 0.7055, 0.5438, 0.8171, 0.5, 0.8171, 0.5286, 0.8585, 0.5286, 0.8585, 0.5, 0.125, 0.5, 0.125, 0.5286, 0.1423, 0.5286, 0.1423, 0.5, 0.4583, 0.25, 0.4583, 0.25, 0.4583, 0.2214, 0.4583, 0.2214, 0.5, 0.1971, 0.5, 0.2214, 0.5417, 0.2214, 0.5417, 0.1971, 0.5417, 0.1971, 0.5417, 0.1971, 0.5417, 0.2214, 0.5417, 0.2214, 0.375, 0.1971, 0.375, 0.2214, 0.4583, 0.2214, 0.4583, 0.1971, 0.6886, 0.565, 0.6925, 0.565, 0.6925, 0.5438, 0.6886, 0.5438, 0.7945, 0.5636, 0.7945, 0.5636, 0.7945, 0.5421, 0.7945, 0.5421, 0.8143, 0.5636, 0.8171, 0.5529, 0.8171, 0.5286, 0.8143, 0.5421, 0.6886, 0.565, 0.6886, 0.565, 0.6886, 0.5438, 0.6886, 0.5438, 0.6925, 0.565, 0.7055, 0.565, 0.7055, 0.5438, 0.6925, 0.5438, 0.7055, 0.565, 0.7083, 0.5529, 0.7083, 0.5286, 0.7055, 0.5438, 0.5417, 0.1971, 0.5417, 0.2214, 0.625, 0.2214, 0.625, 0.1971, 0.4825, 0.5286, 0.4825, 0.5529, 0.5184, 0.5529, 0.5184, 0.5286, 0.4825, 0.5529, 0.4825, 0.5529, 0.4467, 0.5529, 0.4467, 0.5529, 0.4467, 0.5529, 0.4467, 0.5529, 0.4467, 0.5286, 0.4467, 0.5286, 0.4825, 0.5286, 0.4825, 0.5286, 0.5184, 0.5286, 0.5184, 0.5286, 0.4467, 0.5286, 0.4467, 0.5286, 0.4825, 0.5286, 0.4825, 0.5286, 0.5184, 0.5529, 0.5184, 0.5529, 0.4825, 0.5529, 0.4825, 0.5529, 0.4467, 0.5286, 0.4467, 0.5529, 0.4825, 0.5529, 0.4825, 0.5286, 0.4583, 0.1971, 0.4583, 0.2214, 0.5, 0.2214, 0.5, 0.1971, 0.4467, 0.5, 0.4467, 0.5286, 0.4825, 0.5286, 0.4825, 0.5, 0.4583, 0.1762, 0.4583, 0.1971, 0.5, 0.1971, 0.5, 0.1762, 0.4583, 0.1762, 0.4583, 0.1762, 0.5, 0.1762, 0.5, 0.1762, 0.4583, 0.25, 0.4583, 0.267, 0.5, 0.2668, 0.5, 0.25, 0.4583, 0.2214, 0.4583, 0.25, 0.5, 0.25, 0.5, 0.2214, 0.5417, 0.2665, 0.5417, 0.2665, 0.5, 0.2668, 0.5, 0.2668, 0.4467, 0.5738, 0.4467, 0.6477, 0.4825, 0.6477, 0.4825, 0.5738, 0.4467, 0.5529, 0.4467, 0.5738, 0.4825, 0.5738, 0.4825, 0.5529, 0.4583, 0.1023, 0.4583, 0.1762, 0.5, 0.1762, 0.5, 0.1023, 0.4482, 0.4904, 0.4467, 0.5, 0.4825, 0.5, 0.4847, 0.4909, 0.4583, 0.267, 0.4583, 0.3097, 0.5, 0.3087, 0.5, 0.2668, 0.4583, 0.3097, 0.4583, 0.4242, 0.5, 0.4279, 0.5, 0.3087, 0.4467, 0.5738, 0.4467, 0.5738, 0.4825, 0.5738, 0.4825, 0.5738, 0.4532, 0.4573, 0.4482, 0.4904, 0.4847, 0.4909, 0.4924, 0.4594, 0.59, 0.5, 0.59, 0.5286, 0.6021, 0.5286, 0.6021, 0.5, 0.3281, 0.5, 0.3281, 0.5286, 0.3645, 0.5286, 0.3645, 0.5, 0.3281, 0.5286, 0.3281, 0.5529, 0.3645, 0.5529, 0.3645, 0.5286, 0.59, 0.5286, 0.59, 0.5529, 0.6021, 0.5529, 0.6021, 0.5286, 0.59, 0.5529, 0.59, 0.5738, 0.6021, 0.5738, 0.6021, 0.5529, 0.3281, 0.5529, 0.3281, 0.5738, 0.3645, 0.5738, 0.3645, 0.5529, 0.4924, 0.4594, 0.4847, 0.4909, 0.5213, 0.4914, 0.5315, 0.4615, 0.375, 0.4531, 0.375, 0.4895, 0.4482, 0.4904, 0.4532, 0.4573, 0.3281, 0.5738, 0.3281, 0.6477, 0.3645, 0.6477, 0.3645, 0.5738, 0.59, 0.5738, 0.59, 0.6477, 0.6021, 0.6477, 0.6021, 0.5738, 0.5315, 0.4615, 0.5213, 0.4914, 0.5945, 0.4923, 0.6097, 0.4658, 0.5417, 0.4317, 0.5315, 0.4615, 0.6097, 0.4658, 0.625, 0.4392, 0.2917, 0.5738, 0.2917, 0.6477, 0.3281, 0.6477, 0.3281, 0.5738, 0.375, 0.4167, 0.375, 0.4531, 0.4532, 0.4573, 0.4583, 0.4242, 0.5, 0.4279, 0.4924, 0.4594, 0.5315, 0.4615, 0.5417, 0.4317, 0.2917, 0.5529, 0.2917, 0.5738, 0.3281, 0.5738, 0.3281, 0.5529, 0.2917, 0.5286, 0.2917, 0.5529, 0.3281, 0.5529, 0.3281, 0.5286, 0.2917, 0.5, 0.2917, 0.5286, 0.3281, 0.5286, 0.3281, 0.5, 0.4583, 0.4242, 0.4532, 0.4573, 0.4924, 0.4594, 0.5, 0.4279, 0.6021, 0.5, 0.6021, 0.5286, 0.644, 0.5286, 0.644, 0.5, 0.6021, 0.5286, 0.6021, 0.5529, 0.644, 0.5529, 0.644, 0.5286, 0.6021, 0.5529, 0.6021, 0.5738, 0.644, 0.5738, 0.644, 0.5529, 0.6021, 0.5738, 0.6021, 0.6477, 0.644, 0.6477, 0.644, 0.5738])
me_cube_002.materials.append(mat_yellow)
me_cube_002.materials.append(mat_blue)
me_cube_002.materials.append(mat_red)
me_cube_002.materials.append(mat_gray)
me_cube_002.materials.append(mat_black)
me_cube_002.use_remesh_fix_poles = True
me_cube_002.use_remesh_preserve_attributes = False
me_cube_002.use_mirror_vertex_groups = False
me_cube_002.update()
me_cube_001 = bpy.data.meshes.new('Cube.001')
me_cube_001.from_pydata([(1.079, 0.792, 1.492), (0.7971, 0.7923, 1.492), (1.079, 0.7176, 1.721), (0.7971, 0.7176, 1.721), (1.079, 0.5227, 1.863), (0.7971, 0.5227, 1.863), (1.079, 0.2818, 1.863), (0.7971, 0.2818, 1.863), (1.079, 0.08686, 1.721), (0.7971, 0.08686, 1.721), (1.079, 0.01241, 1.492), (0.7971, 0.01241, 1.492), (1.079, 0.08686, 1.263), (0.7971, 0.08686, 1.263), (1.079, 0.2818, 1.122), (0.7971, 0.2818, 1.122), (1.079, 0.5227, 1.122), (0.7971, 0.5227, 1.122), (1.079, 0.7176, 1.263), (0.7971, 0.7176, 1.263)], [], [(0, 1, 3, 2), (2, 3, 5, 4), (4, 5, 7, 6), (6, 7, 9, 8), (8, 9, 11, 10), (10, 11, 13, 12), (12, 13, 15, 14), (14, 15, 17, 16), (3, 1, 19, 17, 15, 13, 11, 9, 7, 5), (16, 17, 19, 18), (18, 19, 1, 0), (0, 2, 4, 6, 8, 10, 12, 14, 16, 18)])
me_cube_001.polygons.foreach_set('material_index', [4, 4, 4, 4, 4, 4, 4, 4, 4, 4, 4, 4])
_uv = me_cube_001.uv_layers.new(name='UVMap')
_uv.uv.foreach_set('vector', [1.0, 0.5, 1.0, 1.0, 0.9, 1.0, 0.9, 0.5, 0.9, 0.5, 0.9, 1.0, 0.8, 1.0, 0.8, 0.5, 0.8, 0.5, 0.8, 1.0, 0.7, 1.0, 0.7, 0.5, 0.7, 0.5, 0.7, 1.0, 0.6, 1.0, 0.6, 0.5, 0.6, 0.5, 0.6, 1.0, 0.5, 1.0, 0.5, 0.5, 0.5, 0.5, 0.5, 1.0, 0.4, 1.0, 0.4, 0.5, 0.4, 0.5, 0.4, 1.0, 0.3, 1.0, 0.3, 0.5, 0.3, 0.5, 0.3, 1.0, 0.2, 1.0, 0.2, 0.5, 0.3911, 0.4442, 0.25, 0.49, 0.1089, 0.4442, 0.02175, 0.3242, 0.02175, 0.1758, 0.1089, 0.05584, 0.25, 0.01, 0.3911, 0.05584, 0.4783, 0.1758, 0.4783, 0.3242, 0.2, 0.5, 0.2, 1.0, 0.1, 1.0, 0.1, 0.5, 0.1, 0.5, 0.1, 1.0, -7.451e-08, 1.0, -7.451e-08, 0.5, 0.75, 0.49, 0.8911, 0.4442, 0.9783, 0.3242, 0.9783, 0.1758, 0.8911, 0.05584, 0.75, 0.01, 0.6089, 0.05584, 0.5217, 0.1758, 0.5217, 0.3242, 0.6089, 0.4442])
me_cube_001.materials.append(mat_yellow)
me_cube_001.materials.append(mat_blue)
me_cube_001.materials.append(mat_red)
me_cube_001.materials.append(mat_gray)
me_cube_001.materials.append(mat_black)
me_cube_001.use_remesh_fix_poles = True
me_cube_001.use_remesh_preserve_attributes = False
me_cube_001.use_mirror_vertex_groups = False
me_cube_001.update()
me_cube_003 = bpy.data.meshes.new('Cube.003')
me_cube_003.from_pydata([(1.079, 0.792, -1.348), (1.079, 0.7176, -1.119), (0.7971, 0.792, -1.348), (1.079, 0.7176, -1.577), (1.079, 0.5227, -1.719), (0.7971, 0.7176, -1.577), (0.7971, 0.5227, -1.719), (0.7971, 0.2818, -1.719), (0.7971, 0.08686, -1.577), (1.079, 0.2818, -1.719), (1.079, 0.08686, -1.577), (1.079, 0.01241, -1.348), (1.079, 0.08686, -1.119), (0.7971, 0.01241, -1.348), (0.7971, 0.08686, -1.119), (0.7971, 0.2818, -0.9771), (0.7971, 0.5227, -0.9771), (1.079, 0.2818, -0.9771), (1.079, 0.5227, -0.9771), (0.7971, 0.7176, -1.119)], [], [(0, 1, 18, 17, 12, 11, 10, 9, 4, 3), (0, 2, 19, 1), (3, 5, 2, 0), (4, 6, 5, 3), (19, 2, 5, 6, 7, 8, 13, 14, 15, 16), (9, 7, 6, 4), (10, 8, 7, 9), (11, 13, 8, 10), (12, 14, 13, 11), (17, 15, 14, 12), (18, 16, 15, 17), (1, 19, 16, 18)])
me_cube_003.polygons.foreach_set('material_index', [4, 4, 4, 4, 4, 4, 4, 4, 4, 4, 4, 4])
_uv = me_cube_003.uv_layers.new(name='UVMap')
_uv.uv.foreach_set('vector', [0.75, 0.49, 0.8911, 0.4442, 0.9783, 0.3242, 0.9783, 0.1758, 0.8911, 0.05584, 0.75, 0.01, 0.6089, 0.05584, 0.5217, 0.1758, 0.5217, 0.3242, 0.6089, 0.4442, 1.0, 0.5, 1.0, 1.0, 0.9, 1.0, 0.9, 0.5, 0.1, 0.5, 0.1, 1.0, -7.451e-08, 1.0, -7.451e-08, 0.5, 0.2, 0.5, 0.2, 1.0, 0.1, 1.0, 0.1, 0.5, 0.3911, 0.4442, 0.25, 0.49, 0.1089, 0.4442, 0.02175, 0.3242, 0.02175, 0.1758, 0.1089, 0.05584, 0.25, 0.01, 0.3911, 0.05584, 0.4783, 0.1758, 0.4783, 0.3242, 0.3, 0.5, 0.3, 1.0, 0.2, 1.0, 0.2, 0.5, 0.4, 0.5, 0.4, 1.0, 0.3, 1.0, 0.3, 0.5, 0.5, 0.5, 0.5, 1.0, 0.4, 1.0, 0.4, 0.5, 0.6, 0.5, 0.6, 1.0, 0.5, 1.0, 0.5, 0.5, 0.7, 0.5, 0.7, 1.0, 0.6, 1.0, 0.6, 0.5, 0.8, 0.5, 0.8, 1.0, 0.7, 1.0, 0.7, 0.5, 0.9, 0.5, 0.9, 1.0, 0.8, 1.0, 0.8, 0.5])
me_cube_003.materials.append(mat_yellow)
me_cube_003.materials.append(mat_blue)
me_cube_003.materials.append(mat_red)
me_cube_003.materials.append(mat_gray)
me_cube_003.materials.append(mat_black)
me_cube_003.use_remesh_fix_poles = True
me_cube_003.use_remesh_preserve_attributes = False
me_cube_003.use_mirror_vertex_groups = False
me_cube_003.update()
me_cube_004 = bpy.data.meshes.new('Cube.004')
me_cube_004.from_pydata([(-1.079, 0.792, -1.348), (-1.079, 0.7176, -1.119), (-0.7971, 0.792, -1.348), (-1.079, 0.7176, -1.577), (-1.079, 0.5227, -1.719), (-0.7971, 0.7176, -1.577), (-0.7971, 0.5227, -1.719), (-0.7971, 0.2818, -1.719), (-0.7971, 0.08686, -1.577), (-1.079, 0.2818, -1.719), (-1.079, 0.08686, -1.577), (-1.079, 0.01241, -1.348), (-1.079, 0.08686, -1.119), (-0.7971, 0.01241, -1.348), (-0.7971, 0.08686, -1.119), (-0.7971, 0.2818, -0.9771), (-0.7971, 0.5227, -0.9771), (-1.079, 0.2818, -0.9771), (-1.079, 0.5227, -0.9771), (-0.7971, 0.7176, -1.119)], [], [(0, 1, 19, 2), (0, 3, 4, 9, 10, 11, 12, 17, 18, 1), (3, 0, 2, 5), (4, 3, 5, 6), (19, 16, 15, 14, 13, 8, 7, 6, 5, 2), (9, 4, 6, 7), (10, 9, 7, 8), (11, 10, 8, 13), (12, 11, 13, 14), (17, 12, 14, 15), (18, 17, 15, 16), (1, 18, 16, 19)])
me_cube_004.polygons.foreach_set('material_index', [4, 4, 4, 4, 4, 4, 4, 4, 4, 4, 4, 4])
_uv = me_cube_004.uv_layers.new(name='UVMap')
_uv.uv.foreach_set('vector', [1.0, 0.5, 0.9, 0.5, 0.9, 1.0, 1.0, 1.0, 0.75, 0.49, 0.6089, 0.4442, 0.5217, 0.3242, 0.5217, 0.1758, 0.6089, 0.05584, 0.75, 0.01, 0.8911, 0.05584, 0.9783, 0.1758, 0.9783, 0.3242, 0.8911, 0.4442, 0.1, 0.5, -7.451e-08, 0.5, -7.451e-08, 1.0, 0.1, 1.0, 0.2, 0.5, 0.1, 0.5, 0.1, 1.0, 0.2, 1.0, 0.3911, 0.4442, 0.4783, 0.3242, 0.4783, 0.1758, 0.3911, 0.05584, 0.25, 0.01, 0.1089, 0.05584, 0.02175, 0.1758, 0.02175, 0.3242, 0.1089, 0.4442, 0.25, 0.49, 0.3, 0.5, 0.2, 0.5, 0.2, 1.0, 0.3, 1.0, 0.4, 0.5, 0.3, 0.5, 0.3, 1.0, 0.4, 1.0, 0.5, 0.5, 0.4, 0.5, 0.4, 1.0, 0.5, 1.0, 0.6, 0.5, 0.5, 0.5, 0.5, 1.0, 0.6, 1.0, 0.7, 0.5, 0.6, 0.5, 0.6, 1.0, 0.7, 1.0, 0.8, 0.5, 0.7, 0.5, 0.7, 1.0, 0.8, 1.0, 0.9, 0.5, 0.8, 0.5, 0.8, 1.0, 0.9, 1.0])
me_cube_004.materials.append(mat_yellow)
me_cube_004.materials.append(mat_blue)
me_cube_004.materials.append(mat_red)
me_cube_004.materials.append(mat_gray)
me_cube_004.materials.append(mat_black)
me_cube_004.use_remesh_fix_poles = True
me_cube_004.use_remesh_preserve_attributes = False
me_cube_004.use_mirror_vertex_groups = False
me_cube_004.update()
me_cube_005 = bpy.data.meshes.new('Cube.005')
me_cube_005.from_pydata([(-1.079, 0.792, 1.492), (-1.079, 0.7176, 1.721), (-0.7971, 0.7923, 1.492), (-1.079, 0.7176, 1.263), (-1.079, 0.5227, 1.122), (-0.7971, 0.7176, 1.263), (-0.7971, 0.5227, 1.122), (-0.7971, 0.2818, 1.122), (-0.7971, 0.08686, 1.263), (-1.079, 0.2818, 1.122), (-1.079, 0.08686, 1.263), (-1.079, 0.01241, 1.492), (-1.079, 0.08686, 1.721), (-0.7971, 0.01241, 1.492), (-0.7971, 0.08686, 1.721), (-0.7971, 0.2818, 1.863), (-0.7971, 0.5227, 1.863), (-1.079, 0.2818, 1.863), (-1.079, 0.5227, 1.863), (-0.7971, 0.7176, 1.721)], [], [(0, 3, 4, 9, 10, 11, 12, 17, 18, 1), (0, 1, 19, 2), (3, 0, 2, 5), (4, 3, 5, 6), (19, 16, 15, 14, 13, 8, 7, 6, 5, 2), (9, 4, 6, 7), (10, 9, 7, 8), (11, 10, 8, 13), (12, 11, 13, 14), (17, 12, 14, 15), (18, 17, 15, 16), (1, 18, 16, 19)])
me_cube_005.polygons.foreach_set('material_index', [4, 4, 4, 4, 4, 4, 4, 4, 4, 4, 4, 4])
_uv = me_cube_005.uv_layers.new(name='UVMap')
_uv.uv.foreach_set('vector', [0.75, 0.49, 0.6089, 0.4442, 0.5217, 0.3242, 0.5217, 0.1758, 0.6089, 0.05584, 0.75, 0.01, 0.8911, 0.05584, 0.9783, 0.1758, 0.9783, 0.3242, 0.8911, 0.4442, 1.0, 0.5, 0.9, 0.5, 0.9, 1.0, 1.0, 1.0, 0.1, 0.5, -7.451e-08, 0.5, -7.451e-08, 1.0, 0.1, 1.0, 0.2, 0.5, 0.1, 0.5, 0.1, 1.0, 0.2, 1.0, 0.3911, 0.4442, 0.4783, 0.3242, 0.4783, 0.1758, 0.3911, 0.05584, 0.25, 0.01, 0.1089, 0.05584, 0.02175, 0.1758, 0.02175, 0.3242, 0.1089, 0.4442, 0.25, 0.49, 0.3, 0.5, 0.2, 0.5, 0.2, 1.0, 0.3, 1.0, 0.4, 0.5, 0.3, 0.5, 0.3, 1.0, 0.4, 1.0, 0.5, 0.5, 0.4, 0.5, 0.4, 1.0, 0.5, 1.0, 0.6, 0.5, 0.5, 0.5, 0.5, 1.0, 0.6, 1.0, 0.7, 0.5, 0.6, 0.5, 0.6, 1.0, 0.7, 1.0, 0.8, 0.5, 0.7, 0.5, 0.7, 1.0, 0.8, 1.0, 0.9, 0.5, 0.8, 0.5, 0.8, 1.0, 0.9, 1.0])
me_cube_005.materials.append(mat_yellow)
me_cube_005.materials.append(mat_blue)
me_cube_005.materials.append(mat_red)
me_cube_005.materials.append(mat_gray)
me_cube_005.materials.append(mat_black)
me_cube_005.use_remesh_fix_poles = True
me_cube_005.use_remesh_preserve_attributes = False
me_cube_005.use_mirror_vertex_groups = False
me_cube_005.update()

# ---- objects
ob_cube = bpy.data.objects.new('Cube', me_cube_002)
ob_cube_001 = bpy.data.objects.new('Cube.001', me_cube_001)
ob_cube_002 = bpy.data.objects.new('Cube.002', me_cube_003)
ob_cube_003 = bpy.data.objects.new('Cube.003', me_cube_004)
ob_cube_004 = bpy.data.objects.new('Cube.004', me_cube_005)

# ---- transforms, parenting, visibility, modifiers, constraints
ob_cube.location = (0.0, 0.0, 0.0)
ob_cube.lineart.crease_threshold = 0.0
ob_cube_001.location = (0.0, 0.0, 0.0)
ob_cube_001.lineart.crease_threshold = 0.0
ob_cube_002.location = (0.0, 0.0, 0.0)
ob_cube_002.lineart.crease_threshold = 0.0
ob_cube_003.location = (0.0, 0.0, 0.0)
ob_cube_003.lineart.crease_threshold = 0.0
ob_cube_004.location = (0.0, 0.0, 0.0)
ob_cube_004.lineart.crease_threshold = 0.0

# ---- collection membership
col_collection.objects.link(ob_cube)
col_collection.objects.link(ob_cube_001)
col_collection.objects.link(ob_cube_002)
col_collection.objects.link(ob_cube_003)
col_collection.objects.link(ob_cube_004)

# ---- scene / render settings (as saved in the file)
scene.frame_start = 1; scene.frame_end = 250; scene.frame_set(1)
scene.render.engine = 'BLENDER_EEVEE_NEXT'
scene.cycles.use_denoising = False
scene.cycles.samples = 128
scene.cycles.sampling_pattern = 'TABULATED_SOBOL'
scene.cycles.use_adaptive_sampling = False
scene.cycles.use_light_tree = False
scene.view_settings.view_transform = 'Filmic'
bpy.context.view_layer.update()

# ---- added for rendering (the .blend has no active camera and no usable light): camera, sun
cam_auto = bpy.data.cameras.new('AutoCamera')
cam_auto.lens = 50.0
cam_auto.sensor_width = 36.0
cam_auto.clip_end = 1000.0
ob_auto_camera = bpy.data.objects.new('AutoCamera', cam_auto)
scene.collection.objects.link(ob_auto_camera)
ob_auto_camera.location = (5.58574, -5.593, 4.65409)
ob_auto_camera.rotation_euler = (1.09748, -7.21219e-08, 0.694738)
scene.camera = ob_auto_camera
light_auto_sun = bpy.data.lights.new('AutoSun', 'SUN')
light_auto_sun.energy = 3.0
light_auto_sun.angle = 0.0523599
ob_auto_sun = bpy.data.objects.new('AutoSun', light_auto_sun)
scene.collection.objects.link(ob_auto_sun)
ob_auto_sun.rotation_euler = (0.872665, 0.174533, 0.523599)
bpy.context.view_layer.update()
